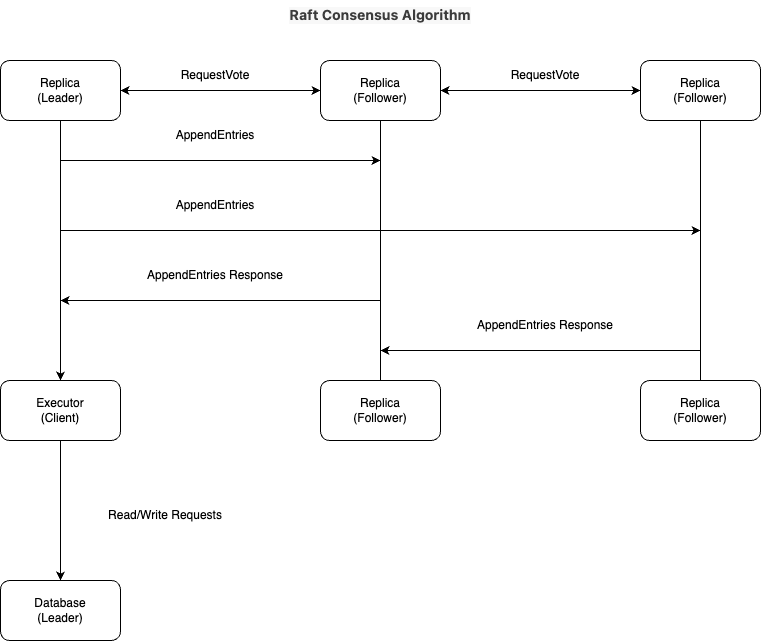

The diagram above was exported from draw.io. Its source (the exported page's mxGraphModel, read from the mxfile embedded in the PNG):
<mxGraphModel dx="1194" dy="606" grid="1" gridSize="10" guides="1" tooltips="1" connect="1" arrows="1" fold="1" page="1" pageScale="1" pageWidth="827" pageHeight="1169" math="0" shadow="0">
  <root>
    <mxCell id="0" />
    <mxCell id="1" parent="0" />
    <mxCell id="wZKt75WJU8_CNVo41b5Z-1" value="Replica&lt;div&gt;(Leader)&lt;br&gt;&lt;/div&gt;" style="rounded=1;whiteSpace=wrap;html=1;" vertex="1" parent="1">
      <mxGeometry x="80" y="80" width="120" height="60" as="geometry" />
    </mxCell>
    <mxCell id="wZKt75WJU8_CNVo41b5Z-2" value="Executor&lt;div&gt;(Client)&lt;br&gt;&lt;/div&gt;" style="rounded=1;whiteSpace=wrap;html=1;" vertex="1" parent="1">
      <mxGeometry x="80" y="400" width="120" height="60" as="geometry" />
    </mxCell>
    <mxCell id="wZKt75WJU8_CNVo41b5Z-3" value="Database&lt;div&gt;(Leader)&lt;br&gt;&lt;/div&gt;" style="rounded=1;whiteSpace=wrap;html=1;" vertex="1" parent="1">
      <mxGeometry x="80" y="600" width="120" height="60" as="geometry" />
    </mxCell>
    <mxCell id="wZKt75WJU8_CNVo41b5Z-4" value="" style="endArrow=classic;html=1;rounded=0;exitX=0.5;exitY=1;exitDx=0;exitDy=0;" edge="1" parent="1" source="wZKt75WJU8_CNVo41b5Z-2" target="wZKt75WJU8_CNVo41b5Z-3">
      <mxGeometry width="50" height="50" relative="1" as="geometry">
        <mxPoint x="390" y="710" as="sourcePoint" />
        <mxPoint x="440" y="660" as="targetPoint" />
      </mxGeometry>
    </mxCell>
    <mxCell id="wZKt75WJU8_CNVo41b5Z-5" value="Read/Write Requests" style="text;html=1;align=center;verticalAlign=middle;whiteSpace=wrap;rounded=0;" vertex="1" parent="1">
      <mxGeometry x="160" y="520" width="170" height="30" as="geometry" />
    </mxCell>
    <mxCell id="wZKt75WJU8_CNVo41b5Z-6" value="" style="endArrow=classic;html=1;rounded=0;exitX=0.5;exitY=1;exitDx=0;exitDy=0;entryX=0.5;entryY=0;entryDx=0;entryDy=0;" edge="1" parent="1" source="wZKt75WJU8_CNVo41b5Z-1" target="wZKt75WJU8_CNVo41b5Z-2">
      <mxGeometry width="50" height="50" relative="1" as="geometry">
        <mxPoint x="390" y="340" as="sourcePoint" />
        <mxPoint x="440" y="290" as="targetPoint" />
      </mxGeometry>
    </mxCell>
    <mxCell id="wZKt75WJU8_CNVo41b5Z-7" value="Replica&lt;div&gt;(Follower)&lt;br&gt;&lt;/div&gt;" style="rounded=1;whiteSpace=wrap;html=1;" vertex="1" parent="1">
      <mxGeometry x="400" y="80" width="120" height="60" as="geometry" />
    </mxCell>
    <mxCell id="wZKt75WJU8_CNVo41b5Z-8" value="Replica&lt;div&gt;(Follower)&lt;br&gt;&lt;/div&gt;" style="rounded=1;whiteSpace=wrap;html=1;" vertex="1" parent="1">
      <mxGeometry x="720" y="80" width="120" height="60" as="geometry" />
    </mxCell>
    <mxCell id="wZKt75WJU8_CNVo41b5Z-9" value="" style="endArrow=classic;startArrow=classic;html=1;rounded=0;exitX=1;exitY=0.5;exitDx=0;exitDy=0;entryX=0;entryY=0.5;entryDx=0;entryDy=0;" edge="1" parent="1" source="wZKt75WJU8_CNVo41b5Z-1" target="wZKt75WJU8_CNVo41b5Z-7">
      <mxGeometry width="50" height="50" relative="1" as="geometry">
        <mxPoint x="390" y="380" as="sourcePoint" />
        <mxPoint x="440" y="330" as="targetPoint" />
      </mxGeometry>
    </mxCell>
    <mxCell id="wZKt75WJU8_CNVo41b5Z-10" value="" style="endArrow=classic;startArrow=classic;html=1;rounded=0;exitX=1;exitY=0.5;exitDx=0;exitDy=0;entryX=0;entryY=0.5;entryDx=0;entryDy=0;" edge="1" parent="1" source="wZKt75WJU8_CNVo41b5Z-7" target="wZKt75WJU8_CNVo41b5Z-8">
      <mxGeometry width="50" height="50" relative="1" as="geometry">
        <mxPoint x="390" y="380" as="sourcePoint" />
        <mxPoint x="440" y="330" as="targetPoint" />
      </mxGeometry>
    </mxCell>
    <mxCell id="wZKt75WJU8_CNVo41b5Z-11" value="RequestVote" style="text;html=1;align=center;verticalAlign=middle;whiteSpace=wrap;rounded=0;" vertex="1" parent="1">
      <mxGeometry x="250" y="80" width="90" height="30" as="geometry" />
    </mxCell>
    <mxCell id="wZKt75WJU8_CNVo41b5Z-12" value="RequestVote" style="text;html=1;align=center;verticalAlign=middle;whiteSpace=wrap;rounded=0;" vertex="1" parent="1">
      <mxGeometry x="580" y="80" width="90" height="30" as="geometry" />
    </mxCell>
    <mxCell id="wZKt75WJU8_CNVo41b5Z-13" value="Replica&lt;div&gt;(Follower)&lt;br&gt;&lt;/div&gt;" style="rounded=1;whiteSpace=wrap;html=1;" vertex="1" parent="1">
      <mxGeometry x="400" y="400" width="120" height="60" as="geometry" />
    </mxCell>
    <mxCell id="wZKt75WJU8_CNVo41b5Z-14" value="Replica&lt;div&gt;(Follower)&lt;br&gt;&lt;/div&gt;" style="rounded=1;whiteSpace=wrap;html=1;" vertex="1" parent="1">
      <mxGeometry x="720" y="400" width="120" height="60" as="geometry" />
    </mxCell>
    <mxCell id="wZKt75WJU8_CNVo41b5Z-15" value="" style="endArrow=none;html=1;rounded=0;entryX=0.5;entryY=1;entryDx=0;entryDy=0;" edge="1" parent="1" source="wZKt75WJU8_CNVo41b5Z-13" target="wZKt75WJU8_CNVo41b5Z-7">
      <mxGeometry width="50" height="50" relative="1" as="geometry">
        <mxPoint x="390" y="400" as="sourcePoint" />
        <mxPoint x="440" y="350" as="targetPoint" />
      </mxGeometry>
    </mxCell>
    <mxCell id="wZKt75WJU8_CNVo41b5Z-16" value="" style="endArrow=none;html=1;rounded=0;exitX=0.5;exitY=1;exitDx=0;exitDy=0;entryX=0.5;entryY=0;entryDx=0;entryDy=0;" edge="1" parent="1" source="wZKt75WJU8_CNVo41b5Z-8" target="wZKt75WJU8_CNVo41b5Z-14">
      <mxGeometry width="50" height="50" relative="1" as="geometry">
        <mxPoint x="390" y="400" as="sourcePoint" />
        <mxPoint x="440" y="350" as="targetPoint" />
      </mxGeometry>
    </mxCell>
    <mxCell id="wZKt75WJU8_CNVo41b5Z-17" value="" style="endArrow=classic;html=1;rounded=0;" edge="1" parent="1">
      <mxGeometry width="50" height="50" relative="1" as="geometry">
        <mxPoint x="140" y="180" as="sourcePoint" />
        <mxPoint x="460" y="180" as="targetPoint" />
      </mxGeometry>
    </mxCell>
    <mxCell id="wZKt75WJU8_CNVo41b5Z-18" value="AppendEntries" style="text;html=1;align=center;verticalAlign=middle;whiteSpace=wrap;rounded=0;" vertex="1" parent="1">
      <mxGeometry x="230" y="140" width="130" height="30" as="geometry" />
    </mxCell>
    <mxCell id="wZKt75WJU8_CNVo41b5Z-19" value="" style="endArrow=classic;html=1;rounded=0;" edge="1" parent="1">
      <mxGeometry width="50" height="50" relative="1" as="geometry">
        <mxPoint x="140" y="250" as="sourcePoint" />
        <mxPoint x="780" y="250" as="targetPoint" />
      </mxGeometry>
    </mxCell>
    <mxCell id="wZKt75WJU8_CNVo41b5Z-20" value="AppendEntries" style="text;html=1;align=center;verticalAlign=middle;whiteSpace=wrap;rounded=0;" vertex="1" parent="1">
      <mxGeometry x="230" y="210" width="130" height="30" as="geometry" />
    </mxCell>
    <mxCell id="wZKt75WJU8_CNVo41b5Z-21" value="" style="endArrow=classic;html=1;rounded=0;" edge="1" parent="1">
      <mxGeometry width="50" height="50" relative="1" as="geometry">
        <mxPoint x="460" y="320" as="sourcePoint" />
        <mxPoint x="140" y="320" as="targetPoint" />
      </mxGeometry>
    </mxCell>
    <mxCell id="wZKt75WJU8_CNVo41b5Z-22" value="AppendEntries Response" style="text;html=1;align=center;verticalAlign=middle;whiteSpace=wrap;rounded=0;" vertex="1" parent="1">
      <mxGeometry x="210" y="280" width="170" height="30" as="geometry" />
    </mxCell>
    <mxCell id="wZKt75WJU8_CNVo41b5Z-23" value="" style="endArrow=classic;html=1;rounded=0;" edge="1" parent="1">
      <mxGeometry width="50" height="50" relative="1" as="geometry">
        <mxPoint x="780" y="370" as="sourcePoint" />
        <mxPoint x="460" y="370" as="targetPoint" />
      </mxGeometry>
    </mxCell>
    <mxCell id="wZKt75WJU8_CNVo41b5Z-24" value="AppendEntries Response" style="text;html=1;align=center;verticalAlign=middle;whiteSpace=wrap;rounded=0;" vertex="1" parent="1">
      <mxGeometry x="540" y="330" width="170" height="30" as="geometry" />
    </mxCell>
    <mxCell id="wZKt75WJU8_CNVo41b5Z-25" value="&lt;h3 style=&quot;margin-top: 0px; margin-bottom: 0px; color: rgb(59, 59, 59); font-family: -apple-system, &amp;quot;system-ui&amp;quot;, sans-serif; text-align: start; background-color: rgb(248, 248, 248);&quot;&gt;Raft&amp;nbsp;Consensus&amp;nbsp;Algorithm&lt;/h3&gt;" style="text;html=1;align=center;verticalAlign=middle;whiteSpace=wrap;rounded=0;" vertex="1" parent="1">
      <mxGeometry x="240" y="20" width="440" height="30" as="geometry" />
    </mxCell>
  </root>
</mxGraphModel>